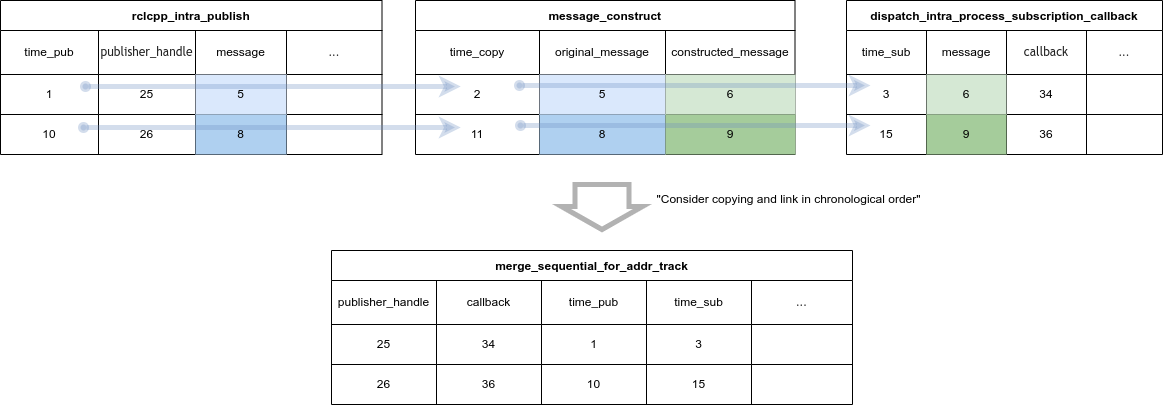

The diagram above was exported from draw.io. Its source (the exported page's mxGraphModel, read from the mxfile embedded in the PNG):
<mxGraphModel dx="4416" dy="2544" grid="1" gridSize="10" guides="1" tooltips="1" connect="1" arrows="1" fold="1" page="0" pageScale="1" pageWidth="850" pageHeight="1100" math="0" shadow="0">
  <root>
    <mxCell id="0" />
    <mxCell id="1" parent="0" />
    <mxCell id="2" value="merge_sequential_for_addr_track" style="shape=table;startSize=30;container=1;collapsible=0;childLayout=tableLayout;fontStyle=1;align=center;" vertex="1" parent="1">
      <mxGeometry x="644" y="-530" width="521" height="154" as="geometry" />
    </mxCell>
    <mxCell id="3" value="" style="shape=tableRow;horizontal=0;startSize=0;swimlaneHead=0;swimlaneBody=0;top=0;left=0;bottom=0;right=0;collapsible=0;dropTarget=0;fillColor=none;points=[[0,0.5],[1,0.5]];portConstraint=eastwest;" vertex="1" parent="2">
      <mxGeometry y="30" width="521" height="44" as="geometry" />
    </mxCell>
    <mxCell id="4" value="publisher_handle" style="shape=partialRectangle;html=1;whiteSpace=wrap;connectable=0;fillColor=none;top=0;left=0;bottom=0;right=0;overflow=hidden;" vertex="1" parent="3">
      <mxGeometry width="105" height="44" as="geometry">
        <mxRectangle width="105" height="44" as="alternateBounds" />
      </mxGeometry>
    </mxCell>
    <mxCell id="5" value="callback" style="shape=partialRectangle;html=1;whiteSpace=wrap;connectable=0;fillColor=none;top=0;left=0;bottom=0;right=0;overflow=hidden;" vertex="1" parent="3">
      <mxGeometry x="105" width="105" height="44" as="geometry">
        <mxRectangle width="105" height="44" as="alternateBounds" />
      </mxGeometry>
    </mxCell>
    <mxCell id="6" value="time_pub" style="shape=partialRectangle;html=1;whiteSpace=wrap;connectable=0;fillColor=none;top=0;left=0;bottom=0;right=0;overflow=hidden;" vertex="1" parent="3">
      <mxGeometry x="210" width="105" height="44" as="geometry">
        <mxRectangle width="105" height="44" as="alternateBounds" />
      </mxGeometry>
    </mxCell>
    <mxCell id="7" value="time_sub" style="shape=partialRectangle;html=1;whiteSpace=wrap;connectable=0;fillColor=none;top=0;left=0;bottom=0;right=0;overflow=hidden;" vertex="1" parent="3">
      <mxGeometry x="315" width="105" height="44" as="geometry">
        <mxRectangle width="105" height="44" as="alternateBounds" />
      </mxGeometry>
    </mxCell>
    <mxCell id="8" value="&lt;span style=&quot;color: rgba(0, 0, 0, 0.87); font-family: &amp;quot;trebuchet ms&amp;quot;, verdana, arial, sans-serif; font-size: 10.2px; text-align: start;&quot;&gt;...&lt;/span&gt;" style="shape=partialRectangle;html=1;whiteSpace=wrap;connectable=0;fillColor=none;top=0;left=0;bottom=0;right=0;overflow=hidden;" vertex="1" parent="3">
      <mxGeometry x="420" width="101" height="44" as="geometry">
        <mxRectangle width="101" height="44" as="alternateBounds" />
      </mxGeometry>
    </mxCell>
    <mxCell id="9" value="" style="shape=tableRow;horizontal=0;startSize=0;swimlaneHead=0;swimlaneBody=0;top=0;left=0;bottom=0;right=0;collapsible=0;dropTarget=0;fillColor=none;points=[[0,0.5],[1,0.5]];portConstraint=eastwest;" vertex="1" parent="2">
      <mxGeometry y="74" width="521" height="40" as="geometry" />
    </mxCell>
    <mxCell id="10" value="25" style="shape=partialRectangle;html=1;whiteSpace=wrap;connectable=0;fillColor=none;top=0;left=0;bottom=0;right=0;overflow=hidden;" vertex="1" parent="9">
      <mxGeometry width="105" height="40" as="geometry">
        <mxRectangle width="105" height="40" as="alternateBounds" />
      </mxGeometry>
    </mxCell>
    <mxCell id="11" value="34" style="shape=partialRectangle;html=1;whiteSpace=wrap;connectable=0;fillColor=none;top=0;left=0;bottom=0;right=0;overflow=hidden;" vertex="1" parent="9">
      <mxGeometry x="105" width="105" height="40" as="geometry">
        <mxRectangle width="105" height="40" as="alternateBounds" />
      </mxGeometry>
    </mxCell>
    <mxCell id="12" value="1" style="shape=partialRectangle;html=1;whiteSpace=wrap;connectable=0;fillColor=none;top=0;left=0;bottom=0;right=0;overflow=hidden;" vertex="1" parent="9">
      <mxGeometry x="210" width="105" height="40" as="geometry">
        <mxRectangle width="105" height="40" as="alternateBounds" />
      </mxGeometry>
    </mxCell>
    <mxCell id="13" value="3" style="shape=partialRectangle;html=1;whiteSpace=wrap;connectable=0;fillColor=none;top=0;left=0;bottom=0;right=0;overflow=hidden;" vertex="1" parent="9">
      <mxGeometry x="315" width="105" height="40" as="geometry">
        <mxRectangle width="105" height="40" as="alternateBounds" />
      </mxGeometry>
    </mxCell>
    <mxCell id="14" style="shape=partialRectangle;html=1;whiteSpace=wrap;connectable=0;fillColor=none;top=0;left=0;bottom=0;right=0;overflow=hidden;" vertex="1" parent="9">
      <mxGeometry x="420" width="101" height="40" as="geometry">
        <mxRectangle width="101" height="40" as="alternateBounds" />
      </mxGeometry>
    </mxCell>
    <mxCell id="15" value="" style="shape=tableRow;horizontal=0;startSize=0;swimlaneHead=0;swimlaneBody=0;top=0;left=0;bottom=0;right=0;collapsible=0;dropTarget=0;fillColor=none;points=[[0,0.5],[1,0.5]];portConstraint=eastwest;" vertex="1" parent="2">
      <mxGeometry y="114" width="521" height="40" as="geometry" />
    </mxCell>
    <mxCell id="16" value="26" style="shape=partialRectangle;html=1;whiteSpace=wrap;connectable=0;fillColor=none;top=0;left=0;bottom=0;right=0;overflow=hidden;" vertex="1" parent="15">
      <mxGeometry width="105" height="40" as="geometry">
        <mxRectangle width="105" height="40" as="alternateBounds" />
      </mxGeometry>
    </mxCell>
    <mxCell id="17" value="36" style="shape=partialRectangle;html=1;whiteSpace=wrap;connectable=0;fillColor=none;top=0;left=0;bottom=0;right=0;overflow=hidden;" vertex="1" parent="15">
      <mxGeometry x="105" width="105" height="40" as="geometry">
        <mxRectangle width="105" height="40" as="alternateBounds" />
      </mxGeometry>
    </mxCell>
    <mxCell id="18" value="10" style="shape=partialRectangle;html=1;whiteSpace=wrap;connectable=0;fillColor=none;top=0;left=0;bottom=0;right=0;overflow=hidden;" vertex="1" parent="15">
      <mxGeometry x="210" width="105" height="40" as="geometry">
        <mxRectangle width="105" height="40" as="alternateBounds" />
      </mxGeometry>
    </mxCell>
    <mxCell id="19" value="15" style="shape=partialRectangle;html=1;whiteSpace=wrap;connectable=0;fillColor=none;top=0;left=0;bottom=0;right=0;overflow=hidden;" vertex="1" parent="15">
      <mxGeometry x="315" width="105" height="40" as="geometry">
        <mxRectangle width="105" height="40" as="alternateBounds" />
      </mxGeometry>
    </mxCell>
    <mxCell id="20" style="shape=partialRectangle;html=1;whiteSpace=wrap;connectable=0;fillColor=none;top=0;left=0;bottom=0;right=0;overflow=hidden;" vertex="1" parent="15">
      <mxGeometry x="420" width="101" height="40" as="geometry">
        <mxRectangle width="101" height="40" as="alternateBounds" />
      </mxGeometry>
    </mxCell>
    <mxCell id="21" value="&quot;Consider copying and link in chronological order&quot;" style="text;html=1;align=center;verticalAlign=middle;resizable=0;points=[];autosize=1;strokeColor=none;fillColor=none;fontSize=12;" vertex="1" parent="1">
      <mxGeometry x="956" y="-596" width="290" height="30" as="geometry" />
    </mxCell>
    <mxCell id="22" value="rclcpp_intra_publish" style="shape=table;startSize=30;container=1;collapsible=0;childLayout=tableLayout;fontStyle=1;align=center;" vertex="1" parent="1">
      <mxGeometry x="313" y="-780" width="381.5" height="154" as="geometry" />
    </mxCell>
    <mxCell id="23" value="" style="shape=tableRow;horizontal=0;startSize=0;swimlaneHead=0;swimlaneBody=0;top=0;left=0;bottom=0;right=0;collapsible=0;dropTarget=0;fillColor=none;points=[[0,0.5],[1,0.5]];portConstraint=eastwest;" vertex="1" parent="22">
      <mxGeometry y="30" width="381.5" height="44" as="geometry" />
    </mxCell>
    <mxCell id="24" value="time_pub" style="shape=partialRectangle;html=1;whiteSpace=wrap;connectable=0;fillColor=none;top=0;left=0;bottom=0;right=0;overflow=hidden;" vertex="1" parent="23">
      <mxGeometry width="98" height="44" as="geometry">
        <mxRectangle width="98" height="44" as="alternateBounds" />
      </mxGeometry>
    </mxCell>
    <mxCell id="25" value="&lt;span style=&quot;color: rgba(0, 0, 0, 0.87); font-family: &amp;quot;trebuchet ms&amp;quot;, verdana, arial, sans-serif; text-align: start;&quot;&gt;&lt;font style=&quot;font-size: 12px;&quot;&gt;publisher_handle&lt;/font&gt;&lt;/span&gt;" style="shape=partialRectangle;html=1;whiteSpace=wrap;connectable=0;fillColor=none;top=0;left=0;bottom=0;right=0;overflow=hidden;" vertex="1" parent="23">
      <mxGeometry x="98" width="97" height="44" as="geometry">
        <mxRectangle width="97" height="44" as="alternateBounds" />
      </mxGeometry>
    </mxCell>
    <mxCell id="26" value="message" style="shape=partialRectangle;html=1;whiteSpace=wrap;connectable=0;fillColor=none;top=0;left=0;bottom=0;right=0;overflow=hidden;" vertex="1" parent="23">
      <mxGeometry x="195" width="91" height="44" as="geometry">
        <mxRectangle width="91" height="44" as="alternateBounds" />
      </mxGeometry>
    </mxCell>
    <mxCell id="27" value="&lt;span style=&quot;color: rgba(0, 0, 0, 0.87); font-family: &amp;quot;trebuchet ms&amp;quot;, verdana, arial, sans-serif; font-size: 10.2px; text-align: start;&quot;&gt;...&lt;/span&gt;" style="shape=partialRectangle;html=1;whiteSpace=wrap;connectable=0;fillColor=none;top=0;left=0;bottom=0;right=0;overflow=hidden;" vertex="1" parent="23">
      <mxGeometry x="286" width="96" height="44" as="geometry">
        <mxRectangle width="96" height="44" as="alternateBounds" />
      </mxGeometry>
    </mxCell>
    <mxCell id="28" value="" style="shape=tableRow;horizontal=0;startSize=0;swimlaneHead=0;swimlaneBody=0;top=0;left=0;bottom=0;right=0;collapsible=0;dropTarget=0;fillColor=none;points=[[0,0.5],[1,0.5]];portConstraint=eastwest;" vertex="1" parent="22">
      <mxGeometry y="74" width="381.5" height="40" as="geometry" />
    </mxCell>
    <mxCell id="29" value="1" style="shape=partialRectangle;html=1;whiteSpace=wrap;connectable=0;fillColor=none;top=0;left=0;bottom=0;right=0;overflow=hidden;" vertex="1" parent="28">
      <mxGeometry width="98" height="40" as="geometry">
        <mxRectangle width="98" height="40" as="alternateBounds" />
      </mxGeometry>
    </mxCell>
    <mxCell id="30" value="25" style="shape=partialRectangle;html=1;whiteSpace=wrap;connectable=0;fillColor=none;top=0;left=0;bottom=0;right=0;overflow=hidden;" vertex="1" parent="28">
      <mxGeometry x="98" width="97" height="40" as="geometry">
        <mxRectangle width="97" height="40" as="alternateBounds" />
      </mxGeometry>
    </mxCell>
    <mxCell id="31" value="5" style="shape=partialRectangle;html=1;whiteSpace=wrap;connectable=0;fillColor=#dae8fc;top=0;left=0;bottom=0;right=0;overflow=hidden;strokeColor=#6c8ebf;" vertex="1" parent="28">
      <mxGeometry x="195" width="91" height="40" as="geometry">
        <mxRectangle width="91" height="40" as="alternateBounds" />
      </mxGeometry>
    </mxCell>
    <mxCell id="32" style="shape=partialRectangle;html=1;whiteSpace=wrap;connectable=0;fillColor=none;top=0;left=0;bottom=0;right=0;overflow=hidden;" vertex="1" parent="28">
      <mxGeometry x="286" width="96" height="40" as="geometry">
        <mxRectangle width="96" height="40" as="alternateBounds" />
      </mxGeometry>
    </mxCell>
    <mxCell id="33" value="" style="shape=tableRow;horizontal=0;startSize=0;swimlaneHead=0;swimlaneBody=0;top=0;left=0;bottom=0;right=0;collapsible=0;dropTarget=0;fillColor=none;points=[[0,0.5],[1,0.5]];portConstraint=eastwest;" vertex="1" parent="22">
      <mxGeometry y="114" width="381.5" height="40" as="geometry" />
    </mxCell>
    <mxCell id="34" value="10" style="shape=partialRectangle;html=1;whiteSpace=wrap;connectable=0;fillColor=none;top=0;left=0;bottom=0;right=0;overflow=hidden;" vertex="1" parent="33">
      <mxGeometry width="98" height="40" as="geometry">
        <mxRectangle width="98" height="40" as="alternateBounds" />
      </mxGeometry>
    </mxCell>
    <mxCell id="35" value="26" style="shape=partialRectangle;html=1;whiteSpace=wrap;connectable=0;fillColor=none;top=0;left=0;bottom=0;right=0;overflow=hidden;" vertex="1" parent="33">
      <mxGeometry x="98" width="97" height="40" as="geometry">
        <mxRectangle width="97" height="40" as="alternateBounds" />
      </mxGeometry>
    </mxCell>
    <mxCell id="36" value="8" style="shape=partialRectangle;html=1;whiteSpace=wrap;connectable=0;fillColor=#AFD0F0;top=0;left=0;bottom=0;right=0;overflow=hidden;strokeColor=#6c8ebf;" vertex="1" parent="33">
      <mxGeometry x="195" width="91" height="40" as="geometry">
        <mxRectangle width="91" height="40" as="alternateBounds" />
      </mxGeometry>
    </mxCell>
    <mxCell id="37" style="shape=partialRectangle;html=1;whiteSpace=wrap;connectable=0;fillColor=none;top=0;left=0;bottom=0;right=0;overflow=hidden;" vertex="1" parent="33">
      <mxGeometry x="286" width="96" height="40" as="geometry">
        <mxRectangle width="96" height="40" as="alternateBounds" />
      </mxGeometry>
    </mxCell>
    <mxCell id="38" value="dispatch_intra_process_subscription_callback" style="shape=table;startSize=30;container=1;collapsible=0;childLayout=tableLayout;fontStyle=1;align=center;" vertex="1" parent="1">
      <mxGeometry x="1159" y="-780" width="316" height="154" as="geometry" />
    </mxCell>
    <mxCell id="39" value="" style="shape=tableRow;horizontal=0;startSize=0;swimlaneHead=0;swimlaneBody=0;top=0;left=0;bottom=0;right=0;collapsible=0;dropTarget=0;fillColor=none;points=[[0,0.5],[1,0.5]];portConstraint=eastwest;" vertex="1" parent="38">
      <mxGeometry y="30" width="316" height="44" as="geometry" />
    </mxCell>
    <mxCell id="40" value="time_sub" style="shape=partialRectangle;html=1;whiteSpace=wrap;connectable=0;fillColor=none;top=0;left=0;bottom=0;right=0;overflow=hidden;" vertex="1" parent="39">
      <mxGeometry width="80" height="44" as="geometry">
        <mxRectangle width="80" height="44" as="alternateBounds" />
      </mxGeometry>
    </mxCell>
    <mxCell id="41" value="message" style="shape=partialRectangle;html=1;whiteSpace=wrap;connectable=0;fillColor=none;top=0;left=0;bottom=0;right=0;overflow=hidden;" vertex="1" parent="39">
      <mxGeometry x="80" width="80" height="44" as="geometry">
        <mxRectangle width="80" height="44" as="alternateBounds" />
      </mxGeometry>
    </mxCell>
    <mxCell id="42" value="&lt;span style=&quot;color: rgba(0, 0, 0, 0.87); font-family: &amp;quot;trebuchet ms&amp;quot;, verdana, arial, sans-serif; text-align: start;&quot;&gt;&lt;font style=&quot;font-size: 12px;&quot;&gt;callback&lt;/font&gt;&lt;/span&gt;" style="shape=partialRectangle;html=1;whiteSpace=wrap;connectable=0;fillColor=none;top=0;left=0;bottom=0;right=0;overflow=hidden;" vertex="1" parent="39">
      <mxGeometry x="160" width="80" height="44" as="geometry">
        <mxRectangle width="80" height="44" as="alternateBounds" />
      </mxGeometry>
    </mxCell>
    <mxCell id="43" value="&lt;span style=&quot;color: rgba(0, 0, 0, 0.87); font-family: &amp;quot;trebuchet ms&amp;quot;, verdana, arial, sans-serif; font-size: 10.2px; text-align: start;&quot;&gt;...&lt;/span&gt;" style="shape=partialRectangle;html=1;whiteSpace=wrap;connectable=0;fillColor=none;top=0;left=0;bottom=0;right=0;overflow=hidden;" vertex="1" parent="39">
      <mxGeometry x="240" width="76" height="44" as="geometry">
        <mxRectangle width="76" height="44" as="alternateBounds" />
      </mxGeometry>
    </mxCell>
    <mxCell id="44" value="" style="shape=tableRow;horizontal=0;startSize=0;swimlaneHead=0;swimlaneBody=0;top=0;left=0;bottom=0;right=0;collapsible=0;dropTarget=0;fillColor=none;points=[[0,0.5],[1,0.5]];portConstraint=eastwest;" vertex="1" parent="38">
      <mxGeometry y="74" width="316" height="40" as="geometry" />
    </mxCell>
    <mxCell id="45" value="3" style="shape=partialRectangle;html=1;whiteSpace=wrap;connectable=0;fillColor=none;top=0;left=0;bottom=0;right=0;overflow=hidden;" vertex="1" parent="44">
      <mxGeometry width="80" height="40" as="geometry">
        <mxRectangle width="80" height="40" as="alternateBounds" />
      </mxGeometry>
    </mxCell>
    <mxCell id="46" value="6" style="shape=partialRectangle;html=1;whiteSpace=wrap;connectable=0;fillColor=#d5e8d4;top=0;left=0;bottom=0;right=0;overflow=hidden;strokeColor=#82b366;" vertex="1" parent="44">
      <mxGeometry x="80" width="80" height="40" as="geometry">
        <mxRectangle width="80" height="40" as="alternateBounds" />
      </mxGeometry>
    </mxCell>
    <mxCell id="47" value="34" style="shape=partialRectangle;html=1;whiteSpace=wrap;connectable=0;fillColor=none;top=0;left=0;bottom=0;right=0;overflow=hidden;" vertex="1" parent="44">
      <mxGeometry x="160" width="80" height="40" as="geometry">
        <mxRectangle width="80" height="40" as="alternateBounds" />
      </mxGeometry>
    </mxCell>
    <mxCell id="48" style="shape=partialRectangle;html=1;whiteSpace=wrap;connectable=0;fillColor=none;top=0;left=0;bottom=0;right=0;overflow=hidden;" vertex="1" parent="44">
      <mxGeometry x="240" width="76" height="40" as="geometry">
        <mxRectangle width="76" height="40" as="alternateBounds" />
      </mxGeometry>
    </mxCell>
    <mxCell id="49" value="" style="shape=tableRow;horizontal=0;startSize=0;swimlaneHead=0;swimlaneBody=0;top=0;left=0;bottom=0;right=0;collapsible=0;dropTarget=0;fillColor=none;points=[[0,0.5],[1,0.5]];portConstraint=eastwest;" vertex="1" parent="38">
      <mxGeometry y="114" width="316" height="40" as="geometry" />
    </mxCell>
    <mxCell id="50" value="15" style="shape=partialRectangle;html=1;whiteSpace=wrap;connectable=0;fillColor=none;top=0;left=0;bottom=0;right=0;overflow=hidden;" vertex="1" parent="49">
      <mxGeometry width="80" height="40" as="geometry">
        <mxRectangle width="80" height="40" as="alternateBounds" />
      </mxGeometry>
    </mxCell>
    <mxCell id="51" value="9" style="shape=partialRectangle;html=1;whiteSpace=wrap;connectable=0;fillColor=#A5CC9B;top=0;left=0;bottom=0;right=0;overflow=hidden;strokeColor=#82b366;" vertex="1" parent="49">
      <mxGeometry x="80" width="80" height="40" as="geometry">
        <mxRectangle width="80" height="40" as="alternateBounds" />
      </mxGeometry>
    </mxCell>
    <mxCell id="52" value="36" style="shape=partialRectangle;html=1;whiteSpace=wrap;connectable=0;fillColor=none;top=0;left=0;bottom=0;right=0;overflow=hidden;" vertex="1" parent="49">
      <mxGeometry x="160" width="80" height="40" as="geometry">
        <mxRectangle width="80" height="40" as="alternateBounds" />
      </mxGeometry>
    </mxCell>
    <mxCell id="53" style="shape=partialRectangle;html=1;whiteSpace=wrap;connectable=0;fillColor=none;top=0;left=0;bottom=0;right=0;overflow=hidden;" vertex="1" parent="49">
      <mxGeometry x="240" width="76" height="40" as="geometry">
        <mxRectangle width="76" height="40" as="alternateBounds" />
      </mxGeometry>
    </mxCell>
    <mxCell id="54" value="message_construct" style="shape=table;startSize=30;container=1;collapsible=0;childLayout=tableLayout;fontStyle=1;align=center;" vertex="1" parent="1">
      <mxGeometry x="728" y="-780" width="379.5" height="154" as="geometry" />
    </mxCell>
    <mxCell id="55" value="" style="shape=tableRow;horizontal=0;startSize=0;swimlaneHead=0;swimlaneBody=0;top=0;left=0;bottom=0;right=0;collapsible=0;dropTarget=0;fillColor=none;points=[[0,0.5],[1,0.5]];portConstraint=eastwest;" vertex="1" parent="54">
      <mxGeometry y="30" width="379.5" height="44" as="geometry" />
    </mxCell>
    <mxCell id="56" value="time_copy" style="shape=partialRectangle;html=1;whiteSpace=wrap;connectable=0;fillColor=none;top=0;left=0;bottom=0;right=0;overflow=hidden;" vertex="1" parent="55">
      <mxGeometry width="124" height="44" as="geometry">
        <mxRectangle width="124" height="44" as="alternateBounds" />
      </mxGeometry>
    </mxCell>
    <mxCell id="57" value="original_message" style="shape=partialRectangle;html=1;whiteSpace=wrap;connectable=0;fillColor=none;top=0;left=0;bottom=0;right=0;overflow=hidden;" vertex="1" parent="55">
      <mxGeometry x="124" width="126" height="44" as="geometry">
        <mxRectangle width="126" height="44" as="alternateBounds" />
      </mxGeometry>
    </mxCell>
    <mxCell id="58" value="constructed_message" style="shape=partialRectangle;html=1;whiteSpace=wrap;connectable=0;fillColor=none;top=0;left=0;bottom=0;right=0;overflow=hidden;" vertex="1" parent="55">
      <mxGeometry x="250" width="130" height="44" as="geometry">
        <mxRectangle width="130" height="44" as="alternateBounds" />
      </mxGeometry>
    </mxCell>
    <mxCell id="59" value="" style="shape=tableRow;horizontal=0;startSize=0;swimlaneHead=0;swimlaneBody=0;top=0;left=0;bottom=0;right=0;collapsible=0;dropTarget=0;fillColor=none;points=[[0,0.5],[1,0.5]];portConstraint=eastwest;" vertex="1" parent="54">
      <mxGeometry y="74" width="379.5" height="40" as="geometry" />
    </mxCell>
    <mxCell id="60" value="2" style="shape=partialRectangle;html=1;whiteSpace=wrap;connectable=0;top=0;left=0;bottom=0;right=0;overflow=hidden;fillColor=none;" vertex="1" parent="59">
      <mxGeometry width="124" height="40" as="geometry">
        <mxRectangle width="124" height="40" as="alternateBounds" />
      </mxGeometry>
    </mxCell>
    <mxCell id="61" value="5" style="shape=partialRectangle;html=1;whiteSpace=wrap;connectable=0;fillColor=#dae8fc;top=0;left=0;bottom=0;right=0;overflow=hidden;strokeColor=#6c8ebf;" vertex="1" parent="59">
      <mxGeometry x="124" width="126" height="40" as="geometry">
        <mxRectangle width="126" height="40" as="alternateBounds" />
      </mxGeometry>
    </mxCell>
    <mxCell id="62" value="6" style="shape=partialRectangle;html=1;whiteSpace=wrap;connectable=0;fillColor=#d5e8d4;top=0;left=0;bottom=0;right=0;overflow=hidden;strokeColor=#82b366;" vertex="1" parent="59">
      <mxGeometry x="250" width="130" height="40" as="geometry">
        <mxRectangle width="130" height="40" as="alternateBounds" />
      </mxGeometry>
    </mxCell>
    <mxCell id="63" value="" style="shape=tableRow;horizontal=0;startSize=0;swimlaneHead=0;swimlaneBody=0;top=0;left=0;bottom=0;right=0;collapsible=0;dropTarget=0;fillColor=none;points=[[0,0.5],[1,0.5]];portConstraint=eastwest;" vertex="1" parent="54">
      <mxGeometry y="114" width="379.5" height="40" as="geometry" />
    </mxCell>
    <mxCell id="64" value="11" style="shape=partialRectangle;html=1;whiteSpace=wrap;connectable=0;fillColor=none;top=0;left=0;bottom=0;right=0;overflow=hidden;" vertex="1" parent="63">
      <mxGeometry width="124" height="40" as="geometry">
        <mxRectangle width="124" height="40" as="alternateBounds" />
      </mxGeometry>
    </mxCell>
    <mxCell id="65" value="8" style="shape=partialRectangle;html=1;whiteSpace=wrap;connectable=0;fillColor=#AFD0F0;top=0;left=0;bottom=0;right=0;overflow=hidden;strokeColor=#6c8ebf;" vertex="1" parent="63">
      <mxGeometry x="124" width="126" height="40" as="geometry">
        <mxRectangle width="126" height="40" as="alternateBounds" />
      </mxGeometry>
    </mxCell>
    <mxCell id="66" value="9" style="shape=partialRectangle;html=1;whiteSpace=wrap;connectable=0;fillColor=#A5CC9B;top=0;left=0;bottom=0;right=0;overflow=hidden;strokeColor=#82b366;" vertex="1" parent="63">
      <mxGeometry x="250" width="130" height="40" as="geometry">
        <mxRectangle width="130" height="40" as="alternateBounds" />
      </mxGeometry>
    </mxCell>
    <mxCell id="67" value="" style="endArrow=classic;html=1;rounded=0;fontSize=12;startArrow=oval;startFill=1;exitX=0.723;exitY=0.15;exitDx=0;exitDy=0;exitPerimeter=0;entryX=0.119;entryY=0.3;entryDx=0;entryDy=0;entryPerimeter=0;fillColor=#dae8fc;strokeColor=#6c8ebf;strokeWidth=5;opacity=30;shadow=0;jumpSize=6;" edge="1" target="59" parent="1">
      <mxGeometry width="50" height="50" relative="1" as="geometry">
        <mxPoint x="398.0045" y="-694" as="sourcePoint" />
        <mxPoint x="688.2210000000002" y="-694" as="targetPoint" />
      </mxGeometry>
    </mxCell>
    <mxCell id="68" value="" style="endArrow=classic;html=1;rounded=0;fontSize=12;startArrow=oval;startFill=1;exitX=0.723;exitY=0.15;exitDx=0;exitDy=0;exitPerimeter=0;fillColor=#dae8fc;strokeColor=#6c8ebf;strokeWidth=5;opacity=30;shadow=0;jumpSize=6;entryX=0.076;entryY=0.275;entryDx=0;entryDy=0;entryPerimeter=0;" edge="1" target="44" parent="1">
      <mxGeometry width="50" height="50" relative="1" as="geometry">
        <mxPoint x="832.0045" y="-695" as="sourcePoint" />
        <mxPoint x="1007" y="-695" as="targetPoint" />
      </mxGeometry>
    </mxCell>
    <mxCell id="69" value="" style="endArrow=classic;html=1;rounded=0;fontSize=12;startArrow=oval;startFill=1;exitX=0.723;exitY=0.15;exitDx=0;exitDy=0;exitPerimeter=0;entryX=0.119;entryY=0.325;entryDx=0;entryDy=0;entryPerimeter=0;fillColor=#dae8fc;strokeColor=#6c8ebf;strokeWidth=5;opacity=30;shadow=0;jumpSize=6;" edge="1" target="63" parent="1">
      <mxGeometry x="286" width="50" height="50" relative="1" as="geometry">
        <mxPoint x="396.03450000000066" y="-653" as="sourcePoint" />
        <mxPoint x="686.2510000000004" y="-653" as="targetPoint" />
      </mxGeometry>
    </mxCell>
    <mxCell id="70" value="" style="endArrow=classic;html=1;rounded=0;fontSize=12;startArrow=oval;startFill=1;exitX=0.723;exitY=0.15;exitDx=0;exitDy=0;exitPerimeter=0;fillColor=#dae8fc;strokeColor=#6c8ebf;strokeWidth=5;opacity=30;shadow=0;jumpSize=6;entryX=0.076;entryY=0.275;entryDx=0;entryDy=0;entryPerimeter=0;" edge="1" target="49" parent="1">
      <mxGeometry width="50" height="50" relative="1" as="geometry">
        <mxPoint x="833.0045" y="-655" as="sourcePoint" />
        <mxPoint x="1008" y="-655" as="targetPoint" />
      </mxGeometry>
    </mxCell>
    <mxCell id="71" value="" style="shape=flexArrow;endArrow=classic;html=1;rounded=0;shadow=0;strokeColor=default;strokeWidth=5;fontSize=12;opacity=30;jumpSize=6;endWidth=22;endSize=6;width=50;" edge="1" parent="1">
      <mxGeometry width="50" height="50" relative="1" as="geometry">
        <mxPoint x="914.5" y="-598.5" as="sourcePoint" />
        <mxPoint x="914.5" y="-548.5" as="targetPoint" />
      </mxGeometry>
    </mxCell>
  </root>
</mxGraphModel>